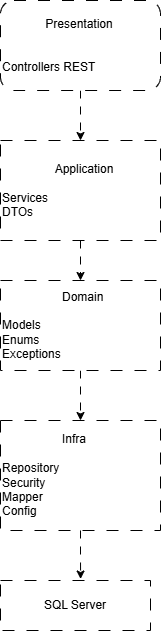

The diagram above was exported from draw.io. Its source (the exported page's mxGraphModel, read from the mxfile embedded in the PNG):
<mxGraphModel dx="593" dy="326" grid="1" gridSize="10" guides="1" tooltips="1" connect="1" arrows="1" fold="1" page="1" pageScale="1" pageWidth="827" pageHeight="1169" math="0" shadow="0">
  <root>
    <mxCell id="0" />
    <mxCell id="1" parent="0" />
    <mxCell id="LQoeNm9NFGmzX0F20uVk-8" edge="1" parent="1" source="LQoeNm9NFGmzX0F20uVk-1" style="edgeStyle=orthogonalEdgeStyle;rounded=0;orthogonalLoop=1;jettySize=auto;html=1;shape=filledEdge;dashed=1;dashPattern=8 8;" target="LQoeNm9NFGmzX0F20uVk-3">
      <mxGeometry relative="1" as="geometry" />
    </mxCell>
    <mxCell id="LQoeNm9NFGmzX0F20uVk-1" parent="1" style="rounded=1;whiteSpace=wrap;html=1;movable=1;resizable=1;rotatable=1;deletable=1;editable=1;locked=0;connectable=1;dashed=1;dashPattern=12 12;perimeterSpacing=0;strokeWidth=1;glass=0;gradientColor=none;fillStyle=auto;strokeColor=default;align=left;" value="&amp;nbsp; &amp;nbsp; &amp;nbsp; &amp;nbsp; &amp;nbsp; &amp;nbsp; &amp;nbsp;Presentation&lt;br&gt;&lt;br&gt;&lt;br&gt;Controllers REST" vertex="1">
      <mxGeometry height="90" width="160" x="280" y="190" as="geometry" />
    </mxCell>
    <mxCell id="LQoeNm9NFGmzX0F20uVk-9" edge="1" parent="1" source="LQoeNm9NFGmzX0F20uVk-3" style="edgeStyle=orthogonalEdgeStyle;rounded=0;orthogonalLoop=1;jettySize=auto;html=1;dashed=1;dashPattern=8 8;" target="LQoeNm9NFGmzX0F20uVk-5">
      <mxGeometry relative="1" as="geometry" />
    </mxCell>
    <mxCell id="LQoeNm9NFGmzX0F20uVk-3" parent="1" style="rounded=0;whiteSpace=wrap;html=1;dashed=1;dashPattern=12 12;align=left;" value="&lt;div style=&quot;text-align: center;&quot;&gt;&lt;span style=&quot;background-color: transparent; color: light-dark(rgb(0, 0, 0), rgb(255, 255, 255));&quot;&gt;&amp;nbsp; &amp;nbsp; &amp;nbsp; &amp;nbsp; &amp;nbsp; &amp;nbsp; &amp;nbsp; &amp;nbsp; Application&lt;/span&gt;&lt;/div&gt;&lt;br&gt;Services&lt;br&gt;DTOs" vertex="1">
      <mxGeometry height="100" width="160" x="280" y="330" as="geometry" />
    </mxCell>
    <mxCell id="LQoeNm9NFGmzX0F20uVk-10" edge="1" parent="1" source="LQoeNm9NFGmzX0F20uVk-5" style="edgeStyle=orthogonalEdgeStyle;rounded=0;orthogonalLoop=1;jettySize=auto;html=1;dashed=1;dashPattern=8 8;" target="LQoeNm9NFGmzX0F20uVk-6">
      <mxGeometry relative="1" as="geometry" />
    </mxCell>
    <mxCell id="LQoeNm9NFGmzX0F20uVk-5" parent="1" style="rounded=0;whiteSpace=wrap;html=1;align=left;dashed=1;dashPattern=12 12;" value="&amp;nbsp; &amp;nbsp; &amp;nbsp; &amp;nbsp; &amp;nbsp; &amp;nbsp; &amp;nbsp; &amp;nbsp; &amp;nbsp; Domain&lt;br&gt;&lt;br&gt;Models&lt;br&gt;Enums&lt;br&gt;Exceptions" vertex="1">
      <mxGeometry height="90" width="160" x="280" y="470" as="geometry" />
    </mxCell>
    <mxCell id="LQoeNm9NFGmzX0F20uVk-6" parent="1" style="rounded=0;whiteSpace=wrap;html=1;align=left;dashed=1;dashPattern=12 12;" value="&amp;nbsp; &amp;nbsp; &amp;nbsp; &amp;nbsp; &amp;nbsp; &amp;nbsp; &amp;nbsp; &amp;nbsp; &amp;nbsp; Infra&lt;br&gt;&lt;br&gt;Repository&lt;br&gt;Security&lt;br&gt;Mapper&lt;br&gt;Config" vertex="1">
      <mxGeometry height="110" width="160" x="280" y="610" as="geometry" />
    </mxCell>
    <mxCell id="LQoeNm9NFGmzX0F20uVk-7" parent="1" style="rounded=0;whiteSpace=wrap;html=1;align=center;dashed=1;dashPattern=12 12;" value="SQL Server" vertex="1">
      <mxGeometry height="50" width="150" x="280" y="770" as="geometry" />
    </mxCell>
    <mxCell id="LQoeNm9NFGmzX0F20uVk-11" edge="1" parent="1" source="LQoeNm9NFGmzX0F20uVk-6" style="edgeStyle=orthogonalEdgeStyle;rounded=0;orthogonalLoop=1;jettySize=auto;html=1;entryX=0.534;entryY=-0.03;entryDx=0;entryDy=0;entryPerimeter=0;dashed=1;dashPattern=8 8;" target="LQoeNm9NFGmzX0F20uVk-7">
      <mxGeometry relative="1" as="geometry" />
    </mxCell>
  </root>
</mxGraphModel>